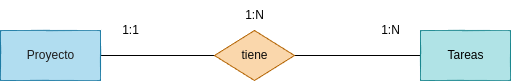

The diagram above was exported from draw.io. Its source (the exported page's mxGraphModel, read from the mxfile embedded in the PNG):
<mxGraphModel dx="1130" dy="808" grid="1" gridSize="10" guides="1" tooltips="1" connect="1" arrows="1" fold="1" page="1" pageScale="1" pageWidth="827" pageHeight="1169" math="0" shadow="0">
  <root>
    <mxCell id="0" />
    <mxCell id="1" parent="0" />
    <mxCell id="2" style="edgeStyle=none;html=1;entryX=0;entryY=0.5;entryDx=0;entryDy=0;endArrow=none;endFill=0;" edge="1" parent="1" source="4" target="6">
      <mxGeometry relative="1" as="geometry" />
    </mxCell>
    <mxCell id="4" value="&lt;font color=&quot;#1d1b1b&quot;&gt;Proyecto&lt;/font&gt;" style="html=1;dashed=0;whitespace=wrap;fillColor=#b1ddf0;strokeColor=#10739e;" vertex="1" parent="1">
      <mxGeometry x="160" y="240" width="100" height="50" as="geometry" />
    </mxCell>
    <mxCell id="5" style="edgeStyle=none;html=1;exitX=1;exitY=0.5;exitDx=0;exitDy=0;entryX=0;entryY=0.5;entryDx=0;entryDy=0;endArrow=none;endFill=0;" edge="1" parent="1" source="6" target="10">
      <mxGeometry relative="1" as="geometry" />
    </mxCell>
    <mxCell id="6" value="&lt;font color=&quot;#0a0a0a&quot;&gt;tiene&lt;/font&gt;" style="shape=rhombus;html=1;dashed=0;whitespace=wrap;perimeter=rhombusPerimeter;fillColor=#fad7ac;strokeColor=#b46504;" vertex="1" parent="1">
      <mxGeometry x="374" y="240" width="80" height="50" as="geometry" />
    </mxCell>
    <mxCell id="10" value="&lt;font color=&quot;#000000&quot;&gt;Tareas&lt;/font&gt;" style="html=1;dashed=0;whitespace=wrap;fillColor=#b0e3e6;strokeColor=#0e8088;" vertex="1" parent="1">
      <mxGeometry x="580" y="240" width="90" height="50" as="geometry" />
    </mxCell>
    <mxCell id="11" value="1:N" style="text;html=1;align=center;verticalAlign=middle;resizable=0;points=[];autosize=1;strokeColor=none;fillColor=none;" vertex="1" parent="1">
      <mxGeometry x="530" y="225" width="40" height="30" as="geometry" />
    </mxCell>
    <mxCell id="12" value="1:N" style="text;html=1;align=center;verticalAlign=middle;resizable=0;points=[];autosize=1;strokeColor=none;fillColor=none;" vertex="1" parent="1">
      <mxGeometry x="394" y="210" width="40" height="30" as="geometry" />
    </mxCell>
    <mxCell id="13" value="1:1" style="text;html=1;align=center;verticalAlign=middle;resizable=0;points=[];autosize=1;strokeColor=none;fillColor=none;" vertex="1" parent="1">
      <mxGeometry x="270" y="225" width="40" height="30" as="geometry" />
    </mxCell>
  </root>
</mxGraphModel>